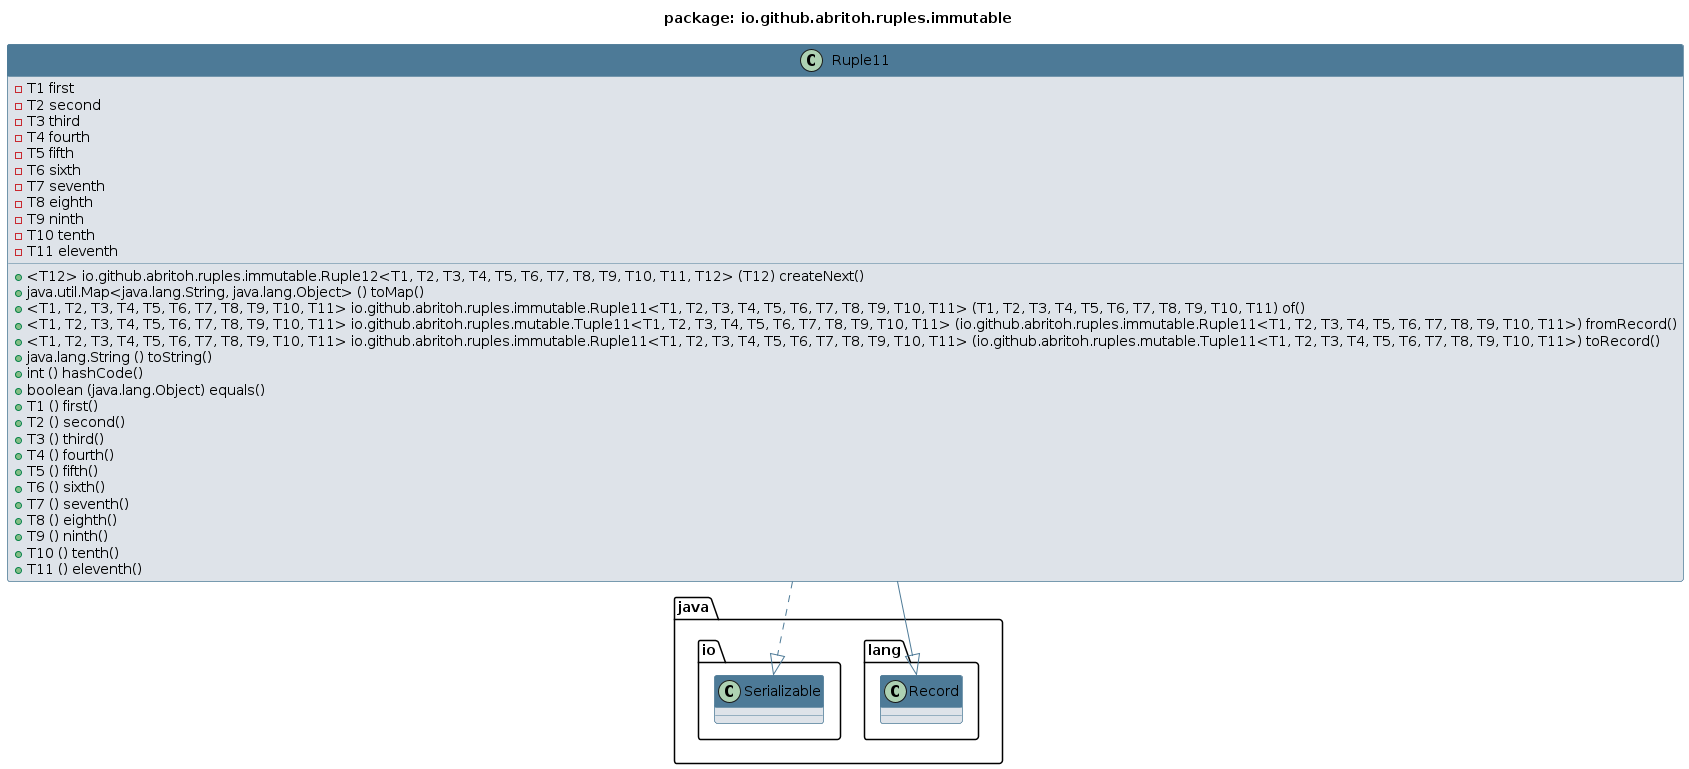

The diagram above was rendered by PlantUML. Its source (embedded in the PNG):
@startuml 
skinparam class { 
 BackgroundColor #DEE3E9 
 ArrowColor #4D7A97 
 BorderColor #4D7A97 
}
top to bottom direction 
title package: io.github.abritoh.ruples.immutable
skinparam titleBackgroundColor White
skinparam classHeaderBackgroundColor #4D7A97
skinparam stereotypeBBackgroundColor #F8981D


class Ruple11 {
 - T1 first
 - T2 second
 - T3 third
 - T4 fourth
 - T5 fifth
 - T6 sixth
 - T7 seventh
 - T8 eighth
 - T9 ninth
 - T10 tenth
 - T11 eleventh
 + <T12> io.github.abritoh.ruples.immutable.Ruple12<T1, T2, T3, T4, T5, T6, T7, T8, T9, T10, T11, T12> (T12) createNext()
 + java.util.Map<java.lang.String, java.lang.Object> () toMap()
 + <T1, T2, T3, T4, T5, T6, T7, T8, T9, T10, T11> io.github.abritoh.ruples.immutable.Ruple11<T1, T2, T3, T4, T5, T6, T7, T8, T9, T10, T11> (T1, T2, T3, T4, T5, T6, T7, T8, T9, T10, T11) of()
 + <T1, T2, T3, T4, T5, T6, T7, T8, T9, T10, T11> io.github.abritoh.ruples.mutable.Tuple11<T1, T2, T3, T4, T5, T6, T7, T8, T9, T10, T11> (io.github.abritoh.ruples.immutable.Ruple11<T1, T2, T3, T4, T5, T6, T7, T8, T9, T10, T11>) fromRecord()
 + <T1, T2, T3, T4, T5, T6, T7, T8, T9, T10, T11> io.github.abritoh.ruples.immutable.Ruple11<T1, T2, T3, T4, T5, T6, T7, T8, T9, T10, T11> (io.github.abritoh.ruples.mutable.Tuple11<T1, T2, T3, T4, T5, T6, T7, T8, T9, T10, T11>) toRecord()
 + java.lang.String () toString()
 + int () hashCode()
 + boolean (java.lang.Object) equals()
 + T1 () first()
 + T2 () second()
 + T3 () third()
 + T4 () fourth()
 + T5 () fifth()
 + T6 () sixth()
 + T7 () seventh()
 + T8 () eighth()
 + T9 () ninth()
 + T10 () tenth()
 + T11 () eleventh()
}
Ruple11 --|> java.lang.Record
Ruple11 ..|> java.io.Serializable
@enduml